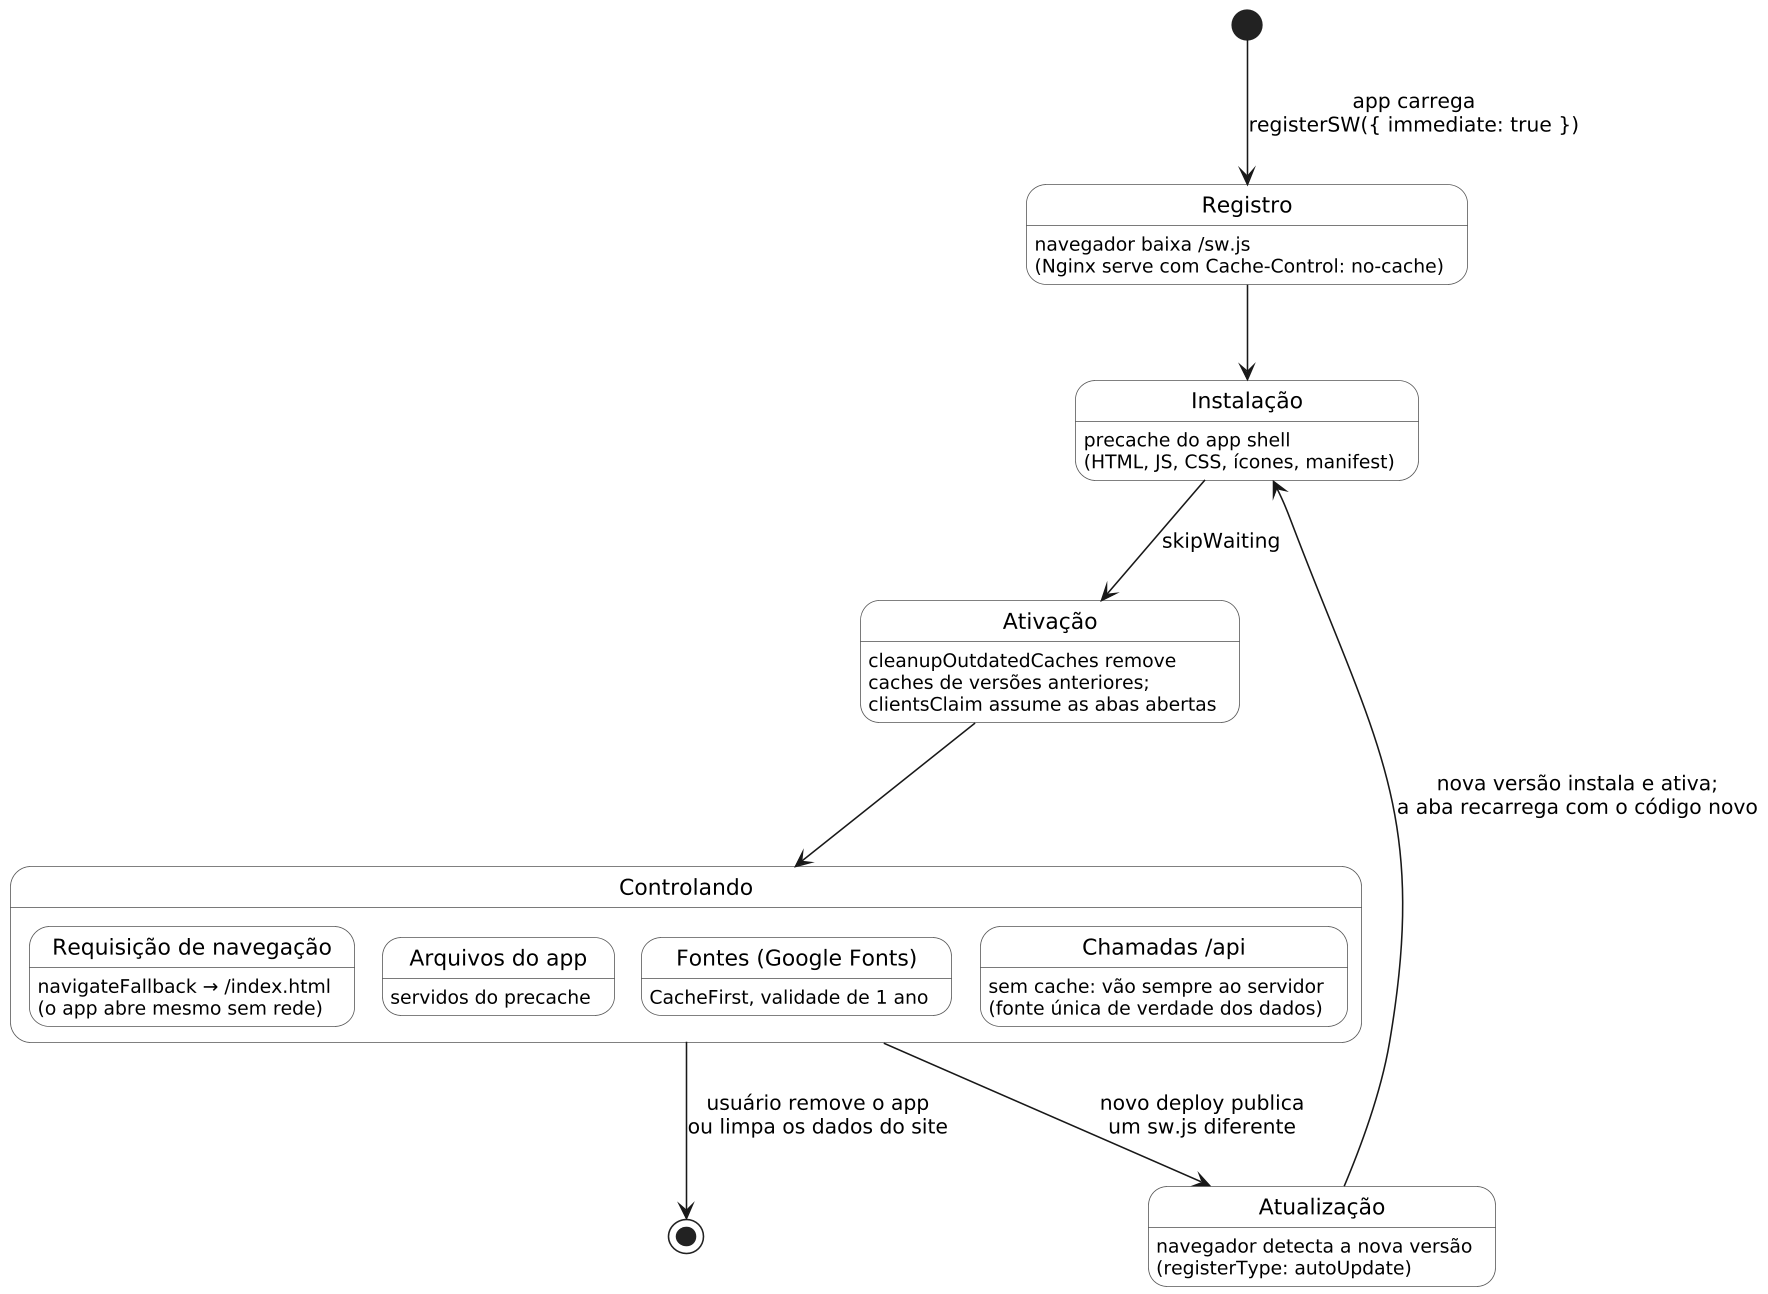

The diagram above was rendered by PlantUML. Its source (embedded in the PNG):
@startuml 06-ciclo-service-worker
' ConektaFinance - Ciclo de vida do service worker do PWA
' Fonte: frontend/vite.config.js (vite-plugin-pwa / Workbox, registerType autoUpdate,
' skipWaiting, clientsClaim, navigateFallback, runtimeCaching) e frontend/src/main.jsx.
skinparam dpi 150
skinparam shadowing false
skinparam defaultFontName Arial
skinparam state {
  BackgroundColor #FFFFFF
  BorderColor #555555
}

[*] --> Registro : app carrega\nregisterSW({ immediate: true })

state Registro : navegador baixa /sw.js\n(Nginx serve com Cache-Control: no-cache)

Registro --> Instalacao
state "Instalação" as Instalacao : precache do app shell\n(HTML, JS, CSS, ícones, manifest)

Instalacao --> Ativacao : skipWaiting
state "Ativação" as Ativacao : cleanupOutdatedCaches remove\ncaches de versões anteriores;\nclientsClaim assume as abas abertas

Ativacao --> Controlando

state Controlando {
  state "Requisição de navegação" as Nav : navigateFallback → /index.html\n(o app abre mesmo sem rede)
  state "Arquivos do app" as Ast : servidos do precache
  state "Fontes (Google Fonts)" as Fon : CacheFirst, validade de 1 ano
  state "Chamadas /api" as Api : sem cache: vão sempre ao servidor\n(fonte única de verdade dos dados)
}

Controlando --> Atualizacao : novo deploy publica\num sw.js diferente
state "Atualização" as Atualizacao : navegador detecta a nova versão\n(registerType: autoUpdate)
Atualizacao --> Instalacao : nova versão instala e ativa;\na aba recarrega com o código novo

Controlando --> [*] : usuário remove o app\nou limpa os dados do site
@enduml